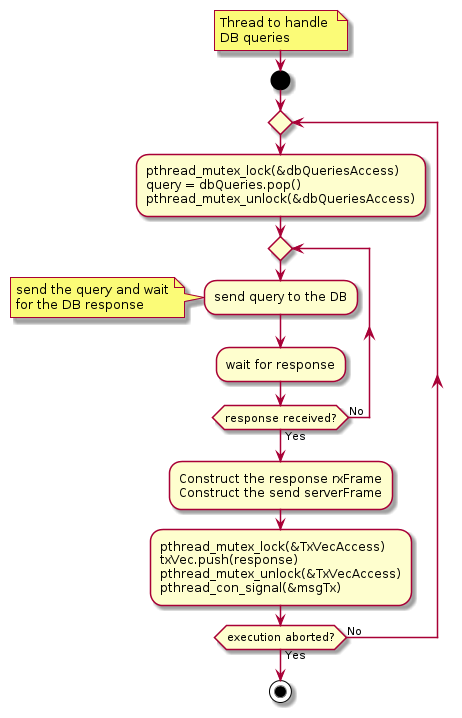

The diagram above was rendered by PlantUML. Its source (embedded in the PNG):
@startuml
'-----------------------
  note right
    Thread to handle 
    DB queries
  end note
'-----------------------
start
    repeat

        :pthread_mutex_lock(&dbQueriesAccess)
        query = dbQueries.pop()
        pthread_mutex_unlock(&dbQueriesAccess);
        repeat
            :send query to the DB;
            note left
                send the query and wait
                for the DB response
            end note
            :wait for response;
        repeat while(response received?) is (No) not (Yes)
        :Construct the response rxFrame
        Construct the send serverFrame;
        :pthread_mutex_lock(&TxVecAccess)
        txVec.push(response)
        pthread_mutex_unlock(&TxVecAccess)
        pthread_con_signal(&msgTx);
    repeat while(execution aborted?) is (No) not (Yes)
    stop
'-----------------------
@enduml